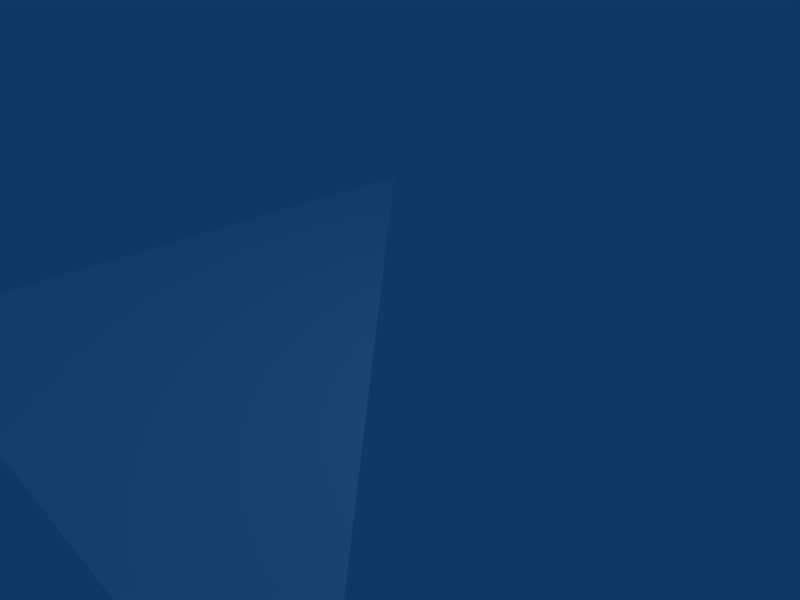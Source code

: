 # Source: ice_floor_angle03_01.blend  (saved by Blender 2.49.2; exported with 4.5.12 LTS)
import bpy
from mathutils import Matrix  # noqa: F401  (used for matrix-valued properties, if any)

bpy.ops.wm.read_factory_settings(use_empty=True)
scene = bpy.context.scene
scene.name = 'Scene'

# ---- collections
col_collection_1 = bpy.data.collections.new('Collection 1'); scene.collection.children.link(col_collection_1)

# ---- materials (node trees are filled in below, after node groups)
mat_cave_ice_multisub_cav = bpy.data.materials.new('cave_ice_multisub/cav')
mat_cave_ice_multisub_cav.alpha_threshold = 0.0
mat_cave_ice_multisub_cav.diffuse_color = (1.0, 1.0, 1.0, 1.0)
mat_cave_ice_multisub_cav.roughness = 0.5
mat_cave_ice_multisub_cav.specular_intensity = 0.0
mat_cave_ice_multisub_cav.line_color = (0.0, 0.0, 0.0, 1.0)

# ---- material node trees

# ---- world
world_world = bpy.data.worlds.new('World'); scene.world = world_world
world_world.color = (0.05656, 0.2208, 0.4)
world_world.use_sun_shadow = False
world_world.sun_shadow_jitter_overblur = 0.0
world_world.cycles.sampling_method = 'MANUAL'
world_world.cycles.sample_map_resolution = 256

# ---- cameras
cam_camera = bpy.data.cameras.new('Camera')
cam_camera.passepartout_alpha = 0.2
cam_camera.clip_end = 100.0
cam_camera.lens = 35.0
cam_camera.ortho_scale = 7.314
cam_camera.show_passepartout = False
cam_camera.show_safe_areas = True
cam_camera.dof.focus_distance = 0.0
cam_camera.dof.aperture_fstop = 128.0

# ---- lights
light_spot = bpy.data.lights.new('Spot', 'POINT')
light_spot.transmission_factor = 0.0
light_spot.cutoff_distance = 30.0
light_spot.energy = 100.0
light_spot.shadow_buffer_clip_start = 1.001
light_spot.shadow_soft_size = 1.0
light_spot.shadow_maximum_resolution = 0.006
light_spot.use_absolute_resolution = True
light_spot.cycles.use_multiple_importance_sampling = False

# ---- meshes
me_cave_floor_angle03_01 = bpy.data.meshes.new('cave_floor_angle03_01')
me_cave_floor_angle03_01.from_pydata([(-5.0, 5.0, 0.0), (-5.0, -5.0, 0.0), (5.0, -5.0, 0.0)], [], [(0, 1, 2)])
me_cave_floor_angle03_01.polygons.foreach_set('use_smooth', [True] * 1)
_uv = me_cave_floor_angle03_01.uv_layers.new(name='UVLayer0')
_uv.uv.foreach_set('vector', [0.0, 1.0, 0.0, 0.0, 1.0, 0.0])
_ca = me_cave_floor_angle03_01.color_attributes.new('Col', 'BYTE_COLOR', 'CORNER')
_ca.data.foreach_set('color', [0.2159, 0.2159, 0.2159, 1.0, 0.2159, 0.2159, 0.2159, 1.0, 0.2159, 0.2159, 0.2159, 1.0])
me_cave_floor_angle03_01.materials.append(mat_cave_ice_multisub_cav)
me_cave_floor_angle03_01.use_remesh_preserve_volume = False
me_cave_floor_angle03_01.use_remesh_preserve_attributes = False
me_cave_floor_angle03_01.use_mirror_vertex_groups = False
me_cave_floor_angle03_01.update()

# ---- objects
ob_cave_floor_angle03_01 = bpy.data.objects.new('cave_floor_angle03_01', me_cave_floor_angle03_01)
ob_lamp = bpy.data.objects.new('Lamp', light_spot)
ob_camera = bpy.data.objects.new('Camera', cam_camera)

# ---- transforms, parenting, visibility, modifiers, constraints
ob_cave_floor_angle03_01.location = (0.0, 0.0, 0.0)
ob_cave_floor_angle03_01.lock_rotations_4d = False
ob_cave_floor_angle03_01.empty_display_type = 'ARROWS'
ob_cave_floor_angle03_01.lineart.crease_threshold = 0.0
ob_lamp.location = (4.076, 1.005, 5.904)
ob_lamp.rotation_euler = (0.6503, 0.05522, 1.866)
ob_lamp.lock_rotations_4d = False
ob_lamp.empty_display_type = 'ARROWS'
ob_lamp.color = (0.0, 0.0, 0.0, 0.0)
ob_lamp.lineart.crease_threshold = 0.0
ob_camera.location = (7.481, -6.508, 5.344)
ob_camera.rotation_euler = (1.109, 0.01082, 0.8149)
ob_camera.lock_rotations_4d = False
ob_camera.empty_display_type = 'ARROWS'
ob_camera.color = (0.0, 0.0, 0.0, 0.0)
ob_camera.display_type = 'WIRE'
ob_camera.lineart.crease_threshold = 0.0

# ---- collection membership
col_collection_1.objects.link(ob_cave_floor_angle03_01)
col_collection_1.objects.link(ob_lamp)
col_collection_1.objects.link(ob_camera)

# ---- scene / render settings (as saved in the file)
scene.camera = ob_camera
scene.frame_start = 1; scene.frame_end = 250; scene.frame_set(1)
scene.render.engine = 'BLENDER_EEVEE_NEXT'
scene.render.image_settings.file_format = 'JPEG'
scene.render.image_settings.color_mode = 'RGB'
scene.render.image_settings.compression = 90
scene.render.resolution_x = 800
scene.render.resolution_y = 600
scene.render.pixel_aspect_x = 100.0
scene.render.pixel_aspect_y = 100.0
scene.render.fps = 25
scene.render.dither_intensity = 0.0
scene.render.use_compositing = False
scene.render.use_sequencer = False
scene.render.bake_margin = 2
scene.render.bake_bias = 0.0
scene.render.use_stamp_time = False
scene.render.use_stamp_date = False
scene.render.use_stamp_frame = False
scene.render.use_stamp_camera = False
scene.render.use_stamp_scene = False
scene.render.use_stamp_filename = False
scene.render.use_stamp_render_time = False
scene.render.stamp_font_size = 0
scene.cycles.use_denoising = False
scene.cycles.samples = 10
scene.cycles.sampling_pattern = 'TABULATED_SOBOL'
scene.cycles.light_sampling_threshold = 0.0
scene.cycles.use_adaptive_sampling = False
scene.cycles.use_light_tree = False
scene.cycles.blur_glossy = 0.0
scene.cycles.volume_bounces = 1
scene.cycles.pixel_filter_type = 'GAUSSIAN'
scene.cycles.sample_clamp_indirect = 0.0
scene.view_settings.view_transform = 'Raw'
bpy.context.view_layer.update()
